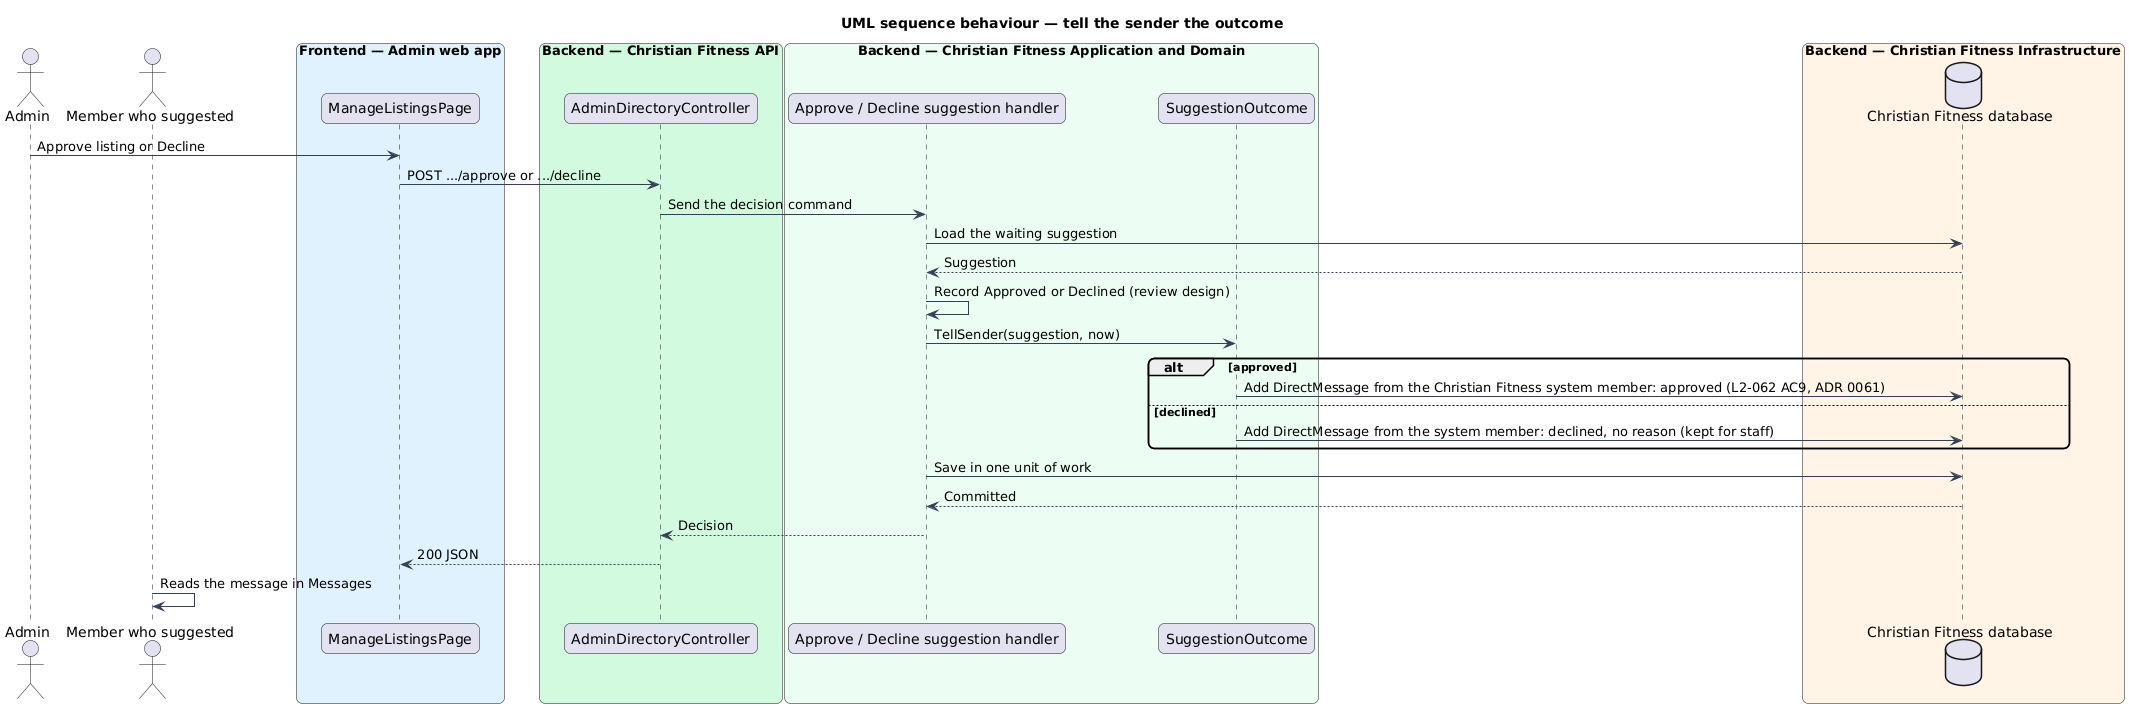

The diagram above was rendered by PlantUML. Its source (embedded in the PNG):
@startuml
title UML sequence behaviour — tell the sender the outcome
skinparam backgroundColor #FFFFFF
skinparam shadowing false
skinparam roundcorner 12
skinparam defaultFontName Arial
skinparam ArrowColor #344054
actor "Admin" as staff
actor "Member who suggested" as member
box "Frontend — Admin web app" #E0F2FE
  participant "ManageListingsPage" as page
end box
box "Backend — Christian Fitness API" #D1FADF
  participant "AdminDirectoryController" as ctrl
end box
box "Backend — Christian Fitness Application and Domain" #ECFDF3
  participant "Approve / Decline suggestion handler" as h
  participant "SuggestionOutcome" as out
end box
box "Backend — Christian Fitness Infrastructure" #FFF4E5
  database "Christian Fitness database" as db
end box
staff -> page : Approve listing or Decline
page -> ctrl : POST .../approve or .../decline
ctrl -> h : Send the decision command
h -> db : Load the waiting suggestion
db --> h : Suggestion
h -> h : Record Approved or Declined (review design)
h -> out : TellSender(suggestion, now)
alt approved
  out -> db : Add DirectMessage from the Christian Fitness system member: approved (L2-062 AC9, ADR 0061)
else declined
  out -> db : Add DirectMessage from the system member: declined, no reason (kept for staff)
end
h -> db : Save in one unit of work
db --> h : Committed
h --> ctrl : Decision
ctrl --> page : 200 JSON
member -> member : Reads the message in Messages
@enduml